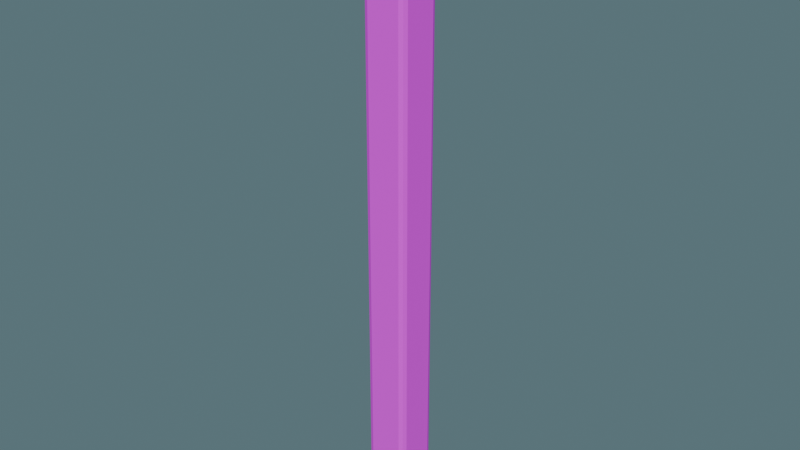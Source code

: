 # Source: post.blend  (saved by Blender 4.5.87; exported with 4.5.12 LTS)
import bpy
from mathutils import Matrix  # noqa: F401  (used for matrix-valued properties, if any)

bpy.ops.wm.read_factory_settings(use_empty=True)
scene = bpy.context.scene
scene.name = '独立组件_木立柱'

# ---- collections
col_sea_kit_post = bpy.data.collections.new('SEA-KIT-POST'); scene.collection.children.link(col_sea_kit_post)

# ---- images (referenced by path relative to the original .blend; pixels are not part of the script)
import os
ASSET_DIR = os.environ.get("B2B_ASSET_DIR", "")  # directory of the original .blend (textures are referenced by path, not embedded)
HERE = os.path.dirname(os.path.abspath(__file__))  # packed textures are extracted next to this script under _unpacked/

def load_image(name, relpath, width, height, colorspace="sRGB"):
    """Load a texture the original file referenced (path relative to the .blend, or extracted next to this script)."""
    p = next((c for c in (os.path.join(HERE, relpath), os.path.join(ASSET_DIR, relpath)) if relpath and os.path.exists(c)), "")
    if p:
        img = bpy.data.images.load(p, check_existing=True)
        img.name = name
    else:  # same state as the original file: an image datablock whose file is absent (Cycles renders it pink)
        img = bpy.data.images.new(name, width, height)
        img.source = "FILE"
        img.filepath = "//" + (relpath or name)
    img.colorspace_settings.name = colorspace
    return img
img_sea_cozy_8x8_512_png = load_image('sea_cozy_8x8_512.png', 'sea_cozy_8x8_512.png', 1024, 1024, 'sRGB')

# ---- materials (node trees are filled in below, after node groups)
mat_sea_matte = bpy.data.materials.new('SEA_Matte')

# ---- material node trees
mat_sea_matte.use_nodes = True; mat_sea_matte.node_tree.nodes.clear()
_N = mat_sea_matte.node_tree.nodes; _L = mat_sea_matte.node_tree.links
n0 = _N.new('ShaderNodeBsdfPrincipled'); n0.name = 'Principled BSDF'; n0.location = (-200, 100)
n0.inputs[2].default_value = 0.8
n1 = _N.new('ShaderNodeOutputMaterial'); n1.name = 'Material Output'; n1.location = (200, 100)
n2 = _N.new('ShaderNodeTexImage'); n2.name = 'Image Texture'; n2.location = (0, 0)
n2.image = img_sea_cozy_8x8_512_png
n2.interpolation = 'Closest'
n3 = _N.new('ShaderNodeUVMap'); n3.name = 'UV Map'; n3.location = (0, 0)
n3.uv_map = 'PaletteUV'
_L.new(n0.outputs[0], n1.inputs[0])
_L.new(n3.outputs[0], n2.inputs[0])
_L.new(n2.outputs[0], n0.inputs[0])
n1.is_active_output = True

# ---- world
world_gallery = bpy.data.worlds.new('Gallery'); scene.world = world_gallery
world_gallery.use_nodes = True; world_gallery.node_tree.nodes.clear()
_N = world_gallery.node_tree.nodes; _L = world_gallery.node_tree.links
n0 = _N.new('ShaderNodeBackground'); n0.name = 'Background'; n0.location = (-200, 100)
n0.inputs[0].default_value = (0.15, 0.25, 0.28, 1.0)
n0.inputs[1].default_value = 0.7
n1 = _N.new('ShaderNodeOutputWorld'); n1.name = 'World Output'; n1.location = (200, 100)
_L.new(n0.outputs[0], n1.inputs[0])
n1.is_active_output = True

# ---- meshes
me_cube_044 = bpy.data.meshes.new('Cube.044')
me_cube_044.from_pydata([(-0.075, -0.075, 0.0), (-0.075, -0.1, 0.025), (-0.1, -0.075, 0.025), (-0.075, -0.09268, 0.007322), (-0.08943, -0.08943, 0.01057), (-0.09268, -0.09268, 0.025), (-0.09268, -0.075, 0.007322), (-0.075, -0.1, 2.775), (-0.075, -0.075, 2.8), (-0.1, -0.075, 2.775), (-0.075, -0.09268, 2.793), (-0.08943, -0.08943, 2.789), (-0.09268, -0.075, 2.793), (-0.09268, -0.09268, 2.775), (-0.075, 0.075, 0.0), (-0.1, 0.075, 0.025), (-0.075, 0.1, 0.025), (-0.09268, 0.075, 0.007322), (-0.08943, 0.08943, 0.01057), (-0.09268, 0.09268, 0.025), (-0.075, 0.09268, 0.007322), (-0.075, 0.075, 2.8), (-0.075, 0.1, 2.775), (-0.1, 0.075, 2.775), (-0.075, 0.09268, 2.793), (-0.08943, 0.08943, 2.789), (-0.09268, 0.09268, 2.775), (-0.09268, 0.075, 2.793), (0.075, -0.075, 0.0), (0.1, -0.075, 0.025), (0.075, -0.1, 0.025), (0.09268, -0.075, 0.007322), (0.08943, -0.08943, 0.01057), (0.09268, -0.09268, 0.025), (0.075, -0.09268, 0.007322), (0.075, -0.075, 2.8), (0.075, -0.1, 2.775), (0.1, -0.075, 2.775), (0.075, -0.09268, 2.793), (0.08943, -0.08943, 2.789), (0.09268, -0.09268, 2.775), (0.09268, -0.075, 2.793), (0.075, 0.075, 0.0), (0.075, 0.1, 0.025), (0.1, 0.075, 0.025), (0.075, 0.09268, 0.007322), (0.08943, 0.08943, 0.01057), (0.09268, 0.09268, 0.025), (0.09268, 0.075, 0.007322), (0.075, 0.075, 2.8), (0.1, 0.075, 2.775), (0.075, 0.1, 2.775), (0.09268, 0.075, 2.793), (0.08943, 0.08943, 2.789), (0.09268, 0.09268, 2.775), (0.075, 0.09268, 2.793)], [], [(0, 3, 4, 6), (1, 5, 4, 3), (2, 6, 4, 5), (7, 10, 11, 13), (8, 12, 11, 10), (9, 13, 11, 12), (14, 17, 18, 20), (15, 19, 18, 17), (16, 20, 18, 19), (21, 24, 25, 27), (22, 26, 25, 24), (23, 27, 25, 26), (28, 31, 32, 34), (29, 33, 32, 31), (30, 34, 32, 33), (35, 38, 39, 41), (36, 40, 39, 38), (37, 41, 39, 40), (42, 45, 46, 48), (43, 47, 46, 45), (44, 48, 46, 47), (49, 52, 53, 55), (50, 54, 53, 52), (51, 55, 53, 54), (14, 0, 6, 17), (17, 6, 2, 15), (1, 7, 13, 5), (5, 13, 9, 2), (8, 21, 27, 12), (12, 27, 23, 9), (22, 16, 19, 26), (26, 19, 15, 23), (42, 14, 20, 45), (45, 20, 16, 43), (21, 49, 55, 24), (24, 55, 51, 22), (50, 44, 47, 54), (54, 47, 43, 51), (28, 42, 48, 31), (31, 48, 44, 29), (49, 35, 41, 52), (52, 41, 37, 50), (36, 30, 33, 40), (40, 33, 29, 37), (0, 28, 34, 3), (3, 34, 30, 1), (35, 8, 10, 38), (38, 10, 7, 36), (14, 42, 28, 0), (2, 9, 23, 15), (30, 36, 7, 1), (49, 21, 8, 35), (16, 22, 51, 43), (44, 50, 37, 29)])
_uv = me_cube_044.uv_layers.new(name='PaletteUV')
_uv.uv.foreach_set('vector', [0.4625, 0.8125, 0.4375, 0.8375, 0.4125, 0.8125, 0.4375, 0.7875, 0.4625, 0.8125, 0.4375, 0.8375, 0.4125, 0.8125, 0.4375, 0.7875, 0.4625, 0.8125, 0.4375, 0.8375, 0.4125, 0.8125, 0.4375, 0.7875, 0.4625, 0.8125, 0.4375, 0.8375, 0.4125, 0.8125, 0.4375, 0.7875, 0.4625, 0.8125, 0.4375, 0.8375, 0.4125, 0.8125, 0.4375, 0.7875, 0.4625, 0.8125, 0.4375, 0.8375, 0.4125, 0.8125, 0.4375, 0.7875, 0.4625, 0.8125, 0.4375, 0.8375, 0.4125, 0.8125, 0.4375, 0.7875, 0.4625, 0.8125, 0.4375, 0.8375, 0.4125, 0.8125, 0.4375, 0.7875, 0.4625, 0.8125, 0.4375, 0.8375, 0.4125, 0.8125, 0.4375, 0.7875, 0.4625, 0.8125, 0.4375, 0.8375, 0.4125, 0.8125, 0.4375, 0.7875, 0.4625, 0.8125, 0.4375, 0.8375, 0.4125, 0.8125, 0.4375, 0.7875, 0.4625, 0.8125, 0.4375, 0.8375, 0.4125, 0.8125, 0.4375, 0.7875, 0.4625, 0.8125, 0.4375, 0.8375, 0.4125, 0.8125, 0.4375, 0.7875, 0.4625, 0.8125, 0.4375, 0.8375, 0.4125, 0.8125, 0.4375, 0.7875, 0.4625, 0.8125, 0.4375, 0.8375, 0.4125, 0.8125, 0.4375, 0.7875, 0.4625, 0.8125, 0.4375, 0.8375, 0.4125, 0.8125, 0.4375, 0.7875, 0.4625, 0.8125, 0.4375, 0.8375, 0.4125, 0.8125, 0.4375, 0.7875, 0.4625, 0.8125, 0.4375, 0.8375, 0.4125, 0.8125, 0.4375, 0.7875, 0.4625, 0.8125, 0.4375, 0.8375, 0.4125, 0.8125, 0.4375, 0.7875, 0.4625, 0.8125, 0.4375, 0.8375, 0.4125, 0.8125, 0.4375, 0.7875, 0.4625, 0.8125, 0.4375, 0.8375, 0.4125, 0.8125, 0.4375, 0.7875, 0.4625, 0.8125, 0.4375, 0.8375, 0.4125, 0.8125, 0.4375, 0.7875, 0.4625, 0.8125, 0.4375, 0.8375, 0.4125, 0.8125, 0.4375, 0.7875, 0.4625, 0.8125, 0.4375, 0.8375, 0.4125, 0.8125, 0.4375, 0.7875, 0.4625, 0.8125, 0.4375, 0.8375, 0.4125, 0.8125, 0.4375, 0.7875, 0.4625, 0.8125, 0.4375, 0.8375, 0.4125, 0.8125, 0.4375, 0.7875, 0.4625, 0.8125, 0.4375, 0.8375, 0.4125, 0.8125, 0.4375, 0.7875, 0.4625, 0.8125, 0.4375, 0.8375, 0.4125, 0.8125, 0.4375, 0.7875, 0.4625, 0.8125, 0.4375, 0.8375, 0.4125, 0.8125, 0.4375, 0.7875, 0.4625, 0.8125, 0.4375, 0.8375, 0.4125, 0.8125, 0.4375, 0.7875, 0.4625, 0.8125, 0.4375, 0.8375, 0.4125, 0.8125, 0.4375, 0.7875, 0.4625, 0.8125, 0.4375, 0.8375, 0.4125, 0.8125, 0.4375, 0.7875, 0.4625, 0.8125, 0.4375, 0.8375, 0.4125, 0.8125, 0.4375, 0.7875, 0.4625, 0.8125, 0.4375, 0.8375, 0.4125, 0.8125, 0.4375, 0.7875, 0.4625, 0.8125, 0.4375, 0.8375, 0.4125, 0.8125, 0.4375, 0.7875, 0.4625, 0.8125, 0.4375, 0.8375, 0.4125, 0.8125, 0.4375, 0.7875, 0.4625, 0.8125, 0.4375, 0.8375, 0.4125, 0.8125, 0.4375, 0.7875, 0.4625, 0.8125, 0.4375, 0.8375, 0.4125, 0.8125, 0.4375, 0.7875, 0.4625, 0.8125, 0.4375, 0.8375, 0.4125, 0.8125, 0.4375, 0.7875, 0.4625, 0.8125, 0.4375, 0.8375, 0.4125, 0.8125, 0.4375, 0.7875, 0.4625, 0.8125, 0.4375, 0.8375, 0.4125, 0.8125, 0.4375, 0.7875, 0.4625, 0.8125, 0.4375, 0.8375, 0.4125, 0.8125, 0.4375, 0.7875, 0.4625, 0.8125, 0.4375, 0.8375, 0.4125, 0.8125, 0.4375, 0.7875, 0.4625, 0.8125, 0.4375, 0.8375, 0.4125, 0.8125, 0.4375, 0.7875, 0.4625, 0.8125, 0.4375, 0.8375, 0.4125, 0.8125, 0.4375, 0.7875, 0.4625, 0.8125, 0.4375, 0.8375, 0.4125, 0.8125, 0.4375, 0.7875, 0.4625, 0.8125, 0.4375, 0.8375, 0.4125, 0.8125, 0.4375, 0.7875, 0.4625, 0.8125, 0.4375, 0.8375, 0.4125, 0.8125, 0.4375, 0.7875, 0.4625, 0.8125, 0.4375, 0.8375, 0.4125, 0.8125, 0.4375, 0.7875, 0.4625, 0.8125, 0.4375, 0.8375, 0.4125, 0.8125, 0.4375, 0.7875, 0.4625, 0.8125, 0.4375, 0.8375, 0.4125, 0.8125, 0.4375, 0.7875, 0.4625, 0.8125, 0.4375, 0.8375, 0.4125, 0.8125, 0.4375, 0.7875, 0.4625, 0.8125, 0.4375, 0.8375, 0.4125, 0.8125, 0.4375, 0.7875, 0.4625, 0.8125, 0.4375, 0.8375, 0.4125, 0.8125, 0.4375, 0.7875])
me_cube_044.materials.append(mat_sea_matte)
me_cube_044.update()

# ---- objects
ob_post = bpy.data.objects.new('post', me_cube_044)

# ---- transforms, parenting, visibility, modifiers, constraints
ob_post.location = (0.0, 0.0, 0.0)

# ---- collection membership
col_sea_kit_post.objects.link(ob_post)

# ---- scene / render settings (as saved in the file)
scene.frame_start = 1; scene.frame_end = 250; scene.frame_set(1)
scene.render.engine = 'BLENDER_EEVEE_NEXT'
scene.render.image_settings.exr_codec = 'NONE'
scene.render.simplify_subdivision_render = 0
scene.render.simplify_child_particles_render = 0.0
scene.eevee.use_volume_custom_range = False
scene.eevee.use_fast_gi = False
scene.eevee.use_shadows = False
scene.view_settings.white_balance_temperature = 0.0
scene.view_settings.white_balance_tint = 0.0
scene.view_settings.white_balance_whitepoint = (2.97, 0.5193, -0.0414)
bpy.context.view_layer.update()

# ---- added for rendering (the .blend has no active camera and no usable light): camera, sun
cam_auto = bpy.data.cameras.new('AutoCamera')
cam_auto.lens = 50.0
cam_auto.sensor_width = 36.0
cam_auto.clip_end = 1000.0
ob_auto_camera = bpy.data.objects.new('AutoCamera', cam_auto)
scene.collection.objects.link(ob_auto_camera)
ob_auto_camera.location = (2.60381, -3.12458, 3.48305)
ob_auto_camera.rotation_euler = (1.09748, -7.21219e-08, 0.694738)
scene.camera = ob_auto_camera
light_auto_sun = bpy.data.lights.new('AutoSun', 'SUN')
light_auto_sun.energy = 3.0
light_auto_sun.angle = 0.0523599
ob_auto_sun = bpy.data.objects.new('AutoSun', light_auto_sun)
scene.collection.objects.link(ob_auto_sun)
ob_auto_sun.rotation_euler = (0.872665, 0.174533, 0.523599)
bpy.context.view_layer.update()
